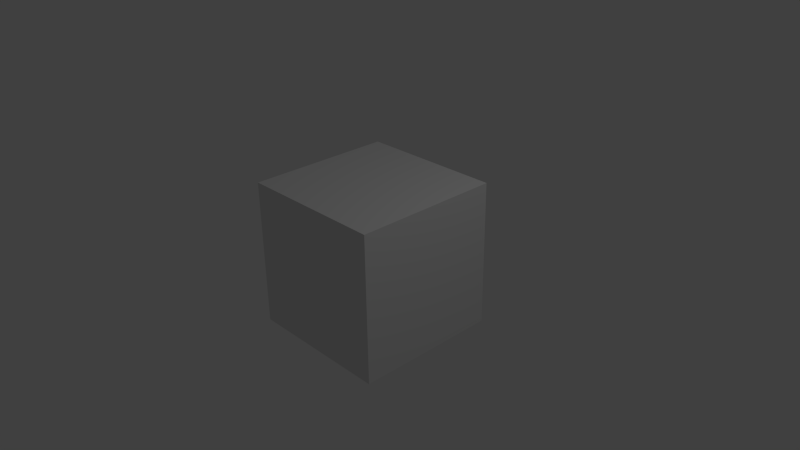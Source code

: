 # Source: ReneTest.blend  (saved by Blender 2.71.0; exported with 4.5.12 LTS)
import bpy
from mathutils import Matrix  # noqa: F401  (used for matrix-valued properties, if any)

bpy.ops.wm.read_factory_settings(use_empty=True)
scene = bpy.context.scene
scene.name = 'Scene'

# ---- collections
col_collection_1 = bpy.data.collections.new('Collection 1'); scene.collection.children.link(col_collection_1)

# ---- materials (node trees are filled in below, after node groups)
mat_material = bpy.data.materials.new('Material')
mat_material.alpha_threshold = 0.0
mat_material.use_transparent_shadow = False
mat_material.roughness = 0.5
mat_material.line_color = (0.0, 0.0, 0.0, 1.0)

# ---- material node trees

# ---- world
world_world = bpy.data.worlds.new('World'); scene.world = world_world
world_world.color = (0.05088, 0.05088, 0.05088)
world_world.use_sun_shadow = False
world_world.sun_shadow_jitter_overblur = 0.0
world_world.cycles.sampling_method = 'MANUAL'
world_world.cycles.sample_map_resolution = 256

# ---- cameras
cam_camera = bpy.data.cameras.new('Camera')
cam_camera.clip_end = 100.0
cam_camera.lens = 35.0
cam_camera.sensor_width = 32.0
cam_camera.sensor_height = 18.0
cam_camera.ortho_scale = 7.314
cam_camera.dof.focus_distance = 0.0
cam_camera.dof.aperture_fstop = 128.0

# ---- lights
light_lamp = bpy.data.lights.new('Lamp', 'POINT')
light_lamp.transmission_factor = 0.0
light_lamp.cutoff_distance = 30.0
light_lamp.energy = 100.0
light_lamp.shadow_buffer_clip_start = 1.001
light_lamp.shadow_soft_size = 0.1
light_lamp.shadow_maximum_resolution = 0.006
light_lamp.use_absolute_resolution = True
light_lamp.cycles.use_multiple_importance_sampling = False

# ---- meshes
me_cube = bpy.data.meshes.new('Cube')
me_cube.from_pydata([(1.0, 1.0, -1.0), (1.0, -1.0, -1.0), (-1.0, -1.0, -1.0), (-1.0, 1.0, -1.0), (1.0, 1.0, 1.0), (1.0, -1.0, 1.0), (-1.0, -1.0, 1.0), (-1.0, 1.0, 1.0)], [], [(0, 1, 2, 3), (4, 7, 6, 5), (0, 4, 5, 1), (1, 5, 6, 2), (2, 6, 7, 3), (4, 0, 3, 7)])
me_cube.materials.append(mat_material)
me_cube.use_remesh_preserve_volume = False
me_cube.use_remesh_preserve_attributes = False
me_cube.use_mirror_vertex_groups = False
me_cube.update()

# ---- objects
ob_cube = bpy.data.objects.new('Cube', me_cube)
ob_lamp = bpy.data.objects.new('Lamp', light_lamp)
ob_camera = bpy.data.objects.new('Camera', cam_camera)

# ---- transforms, parenting, visibility, modifiers, constraints
ob_cube.location = (0.0, 0.0, 0.0)
ob_cube.lock_rotations_4d = False
ob_cube.empty_display_type = 'ARROWS'
ob_cube.lineart.crease_threshold = 0.0
ob_lamp.location = (4.076, 1.005, 5.904)
ob_lamp.rotation_euler = (0.6503, 0.05522, 1.866)
ob_lamp.lock_rotations_4d = False
ob_lamp.empty_display_type = 'ARROWS'
ob_lamp.color = (0.0, 0.0, 0.0, 0.0)
ob_lamp.lineart.crease_threshold = 0.0
ob_camera.location = (7.481, -6.508, 5.344)
ob_camera.rotation_euler = (1.109, 0.01082, 0.8149)
ob_camera.lock_rotations_4d = False
ob_camera.empty_display_type = 'ARROWS'
ob_camera.color = (0.0, 0.0, 0.0, 0.0)
ob_camera.display_type = 'WIRE'
ob_camera.lineart.crease_threshold = 0.0

# ---- collection membership
col_collection_1.objects.link(ob_cube)
col_collection_1.objects.link(ob_lamp)
col_collection_1.objects.link(ob_camera)

# ---- scene / render settings (as saved in the file)
scene.camera = ob_camera
scene.frame_start = 1; scene.frame_end = 250; scene.frame_set(1)
scene.render.engine = 'BLENDER_EEVEE_NEXT'
scene.render.resolution_percentage = 50
scene.render.dither_intensity = 0.0
scene.cycles.use_denoising = False
scene.cycles.samples = 10
scene.cycles.sampling_pattern = 'TABULATED_SOBOL'
scene.cycles.light_sampling_threshold = 0.0
scene.cycles.use_adaptive_sampling = False
scene.cycles.use_light_tree = False
scene.cycles.blur_glossy = 0.0
scene.cycles.volume_bounces = 1
scene.cycles.pixel_filter_type = 'GAUSSIAN'
scene.cycles.sample_clamp_indirect = 0.0
scene.view_settings.view_transform = 'Standard'
bpy.context.view_layer.update()
